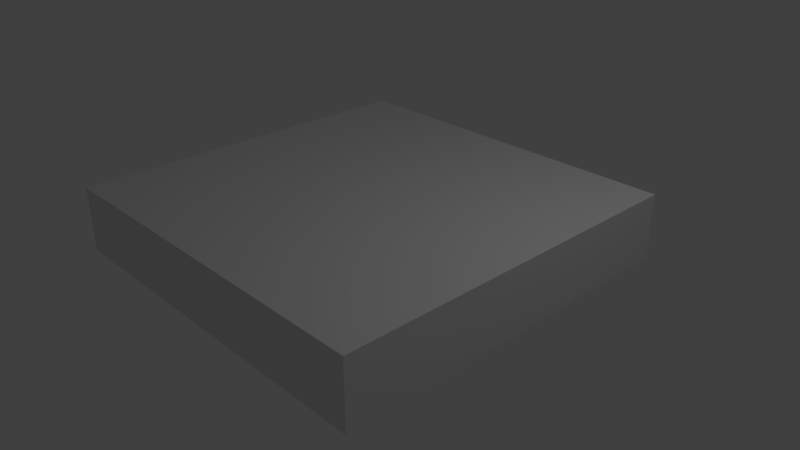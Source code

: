 # Source: Ceiling_Elem_2.blend  (saved by Blender 2.78.0; exported with 4.5.12 LTS)
import bpy
from mathutils import Matrix  # noqa: F401  (used for matrix-valued properties, if any)

bpy.ops.wm.read_factory_settings(use_empty=True)
scene = bpy.context.scene
scene.name = 'Scene'

# ---- collections
col_collection_1 = bpy.data.collections.new('Collection 1'); scene.collection.children.link(col_collection_1)

# ---- materials (node trees are filled in below, after node groups)
mat_material = bpy.data.materials.new('Material')
mat_material.alpha_threshold = 0.0
mat_material.use_transparent_shadow = False
mat_material.roughness = 0.5
mat_material.line_color = (0.0, 0.0, 0.0, 1.0)

# ---- material node trees

# ---- world
world_world = bpy.data.worlds.new('World'); scene.world = world_world
world_world.color = (0.05088, 0.05088, 0.05088)
world_world.use_sun_shadow = False
world_world.sun_shadow_jitter_overblur = 0.0
world_world.cycles.sampling_method = 'MANUAL'

# ---- cameras
cam_camera = bpy.data.cameras.new('Camera')
cam_camera.clip_end = 100.0
cam_camera.lens = 35.0
cam_camera.sensor_width = 32.0
cam_camera.sensor_height = 18.0
cam_camera.ortho_scale = 7.314
cam_camera.dof.focus_distance = 0.0
cam_camera.dof.aperture_fstop = 128.0

# ---- lights
light_lamp = bpy.data.lights.new('Lamp', 'POINT')
light_lamp.transmission_factor = 0.0
light_lamp.cutoff_distance = 30.0
light_lamp.energy = 100.0
light_lamp.shadow_buffer_clip_start = 1.001
light_lamp.shadow_soft_size = 0.1
light_lamp.shadow_maximum_resolution = 0.006
light_lamp.use_absolute_resolution = True

# ---- meshes
me_cube = bpy.data.meshes.new('Cube')
me_cube.from_pydata([(0.6462, -1.311, 0.154), (-1.311, -0.6462, 0.154), (-1.33, 2.154e-07, 0.154), (2.5, 2.5, 0.8832), (2.5, -2.5, 0.8832), (-2.5, -2.5, 0.8832), (-2.5, 2.5, 0.8832), (2.5, 2.5, -1.192e-08), (2.5, -2.5, -1.192e-08), (-2.5, 2.5, -1.192e-08), (-2.5, -2.5, -1.192e-08), (2.5, -4.88e-07, -1.192e-08), (-2.5, 4.061e-07, -1.192e-08), (2.5, -1.68e-06, 0.8832), (-2.5, 1.08e-07, 0.8832), (-1.292, 1.292, 0.154), (-1.311, 0.6462, 0.154), (3.022e-07, 2.5, -1.192e-08), (-4.428e-07, -2.5, -1.192e-08), (6.002e-07, 2.5, 0.8832), (-1.486e-06, -2.5, 0.8832), (1.33, -2.573e-07, 0.154), (1.292, -1.292, 0.154), (-5.919e-07, -7.86e-07, 0.8832), (2.5, -1.25, -1.192e-08), (-1.25, 2.5, -1.192e-08), (2.5, 2.5, 0.1969), (-1.25, -2.5, -1.192e-08), (2.5, -2.5, 0.1969), (-2.5, 1.25, -1.192e-08), (-2.5, -2.5, 0.1969), (-2.5, 2.5, 0.1969), (2.5, -1.25, 0.8832), (-1.25, 2.5, 0.8832), (-1.25, -2.5, 0.8832), (-2.5, 1.25, 0.8832), (1.311, -0.6462, 0.154), (-2.12e-07, -1.33, 0.154), (-1.292, -1.292, 0.154), (-0.6462, -1.311, 0.154), (1.345, -1.345, -1.192e-08), (1.345, 1.345, -1.192e-08), (-1.345, 1.345, -1.192e-08), (-1.345, -1.345, -1.192e-08), (2.5, 1.25, -1.192e-08), (-2.5, -1.25, -1.192e-08), (2.5, 1.25, 0.8832), (-2.5, -1.25, 0.8832), (1.459e-07, 1.33, 0.154), (0.6462, 1.311, 0.154), (-1.385, 2.236e-07, -1.192e-08), (1.385, -2.684e-07, -1.192e-08), (-2.5, 2.57e-07, 0.1969), (2.5, -1.084e-06, 0.1969), (1.25, -1.233e-06, 0.8832), (1.25, 2.5, -1.192e-08), (1.25, -2.5, -1.192e-08), (1.25, 2.5, 0.8832), (1.25, -2.5, 0.8832), (1.292, 1.292, 0.154), (-1.113, -1.113, 0.5156), (-1.25, -3.39e-07, 0.8832), (4.191e-09, 1.25, 0.8832), (-2.193e-07, -1.385, -1.192e-08), (1.532e-07, 1.385, -1.192e-08), (4.512e-07, 2.5, 0.1969), (-9.644e-07, -2.5, 0.1969), (-1.039e-06, -1.25, 0.8832), (1.25, -1.25, 0.8832), (1.25, -2.5, 0.1969), (1.25, 2.5, 0.1969), (0.6726, 1.365, -1.192e-08), (-0.6726, -1.365, -1.192e-08), (1.25, 1.25, 0.8832), (-1.25, 1.25, 0.8832), (2.5, 1.25, 0.1969), (-2.5, -1.25, 0.1969), (1.365, -0.6726, -1.192e-08), (-1.365, 0.6726, -1.192e-08), (-1.365, -0.6726, -1.192e-08), (0.6726, -1.365, -1.192e-08), (-0.6726, 1.365, -1.192e-08), (1.365, 0.6726, -1.192e-08), (-1.25, 2.5, 0.1969), (-2.5, 1.25, 0.1969), (-1.25, -2.5, 0.1969), (2.5, -1.25, 0.1969), (-1.25, -1.25, 0.8832), (1.311, 0.6462, 0.154), (-0.6462, 1.311, 0.154), (-1.218, -1.218, 0.3306), (-1.218, 1.218, 0.3306), (-1.254, 2.039e-07, 0.3306), (1.254, -2.415e-07, 0.3306), (-2.018e-07, -1.254, 0.3306), (1.354e-07, 1.254, 0.3306), (0.609, 1.236, 0.3306), (-0.609, -1.236, 0.3306), (1.236, -0.609, 0.3306), (-1.236, 0.609, 0.3306), (-1.236, -0.609, 0.3306), (0.609, -1.236, 0.3306), (-0.609, 1.236, 0.3306), (1.236, 0.609, 0.3306), (1.218, 1.218, 0.3306), (1.218, -1.218, 0.3306), (-1.009e-08, 3.511e-09, 0.8499), (-1.113, 1.113, 0.5156), (-1.146, 1.87e-07, 0.5156), (1.146, -2.2e-07, 0.5156), (-1.881e-07, -1.146, 0.5156), (1.201e-07, 1.146, 0.5156), (0.5565, 1.129, 0.5156), (-0.5565, -1.129, 0.5156), (1.129, -0.5565, 0.5156), (-1.129, 0.5565, 0.5156), (-1.129, -0.5565, 0.5156), (0.5565, -1.129, 0.5156), (-0.5565, 1.129, 0.5156), (1.129, 0.5565, 0.5156), (1.113, 1.113, 0.5156), (1.113, -1.113, 0.5156)], [], [(87, 47, 5, 34), (86, 32, 4, 28), (85, 34, 5, 30), (84, 35, 6, 31), (83, 25, 9, 31), (82, 41, 7, 44), (81, 42, 9, 25), (80, 40, 8, 56), (79, 43, 10, 45), (78, 50, 12, 29), (77, 51, 11, 24), (76, 47, 14, 52), (75, 46, 13, 53), (74, 35, 14, 61), (73, 62, 23, 54), (72, 63, 18, 27), (71, 64, 17, 55), (70, 55, 17, 65), (69, 58, 20, 66), (68, 67, 20, 58), (32, 68, 58, 4), (13, 54, 68, 32), (54, 23, 67, 68), (56, 69, 66, 18), (8, 28, 69, 56), (28, 4, 58, 69), (57, 70, 65, 19), (3, 26, 70, 57), (26, 7, 55, 70), (41, 71, 55, 7), (40, 80, 0, 22), (82, 51, 21, 88), (43, 72, 27, 10), (50, 78, 16, 2), (71, 41, 59, 49), (46, 73, 54, 13), (3, 57, 73, 46), (57, 19, 62, 73), (62, 74, 61, 23), (19, 33, 74, 62), (33, 6, 35, 74), (44, 75, 53, 11), (7, 26, 75, 44), (26, 3, 46, 75), (45, 76, 52, 12), (10, 30, 76, 45), (30, 5, 47, 76), (40, 77, 24, 8), (80, 63, 37, 0), (78, 42, 15, 16), (42, 78, 29, 9), (63, 72, 39, 37), (42, 81, 89, 15), (50, 79, 45, 12), (43, 79, 1, 38), (72, 43, 38, 39), (63, 80, 56, 18), (81, 64, 48, 89), (51, 77, 36, 21), (64, 81, 25, 17), (79, 50, 2, 1), (77, 40, 22, 36), (51, 82, 44, 11), (41, 82, 88, 59), (64, 71, 49, 48), (33, 83, 31, 6), (19, 65, 83, 33), (65, 17, 25, 83), (29, 84, 31, 9), (12, 52, 84, 29), (52, 14, 35, 84), (27, 85, 30, 10), (18, 66, 85, 27), (66, 20, 34, 85), (24, 86, 28, 8), (11, 53, 86, 24), (53, 13, 32, 86), (67, 87, 34, 20), (23, 61, 87, 67), (61, 14, 47, 87), (59, 88, 103, 104), (2, 16, 99, 92), (15, 89, 102, 91), (1, 2, 92, 100), (88, 21, 93, 103), (21, 36, 98, 93), (49, 59, 104, 96), (39, 38, 90, 97), (36, 22, 105, 98), (38, 1, 100, 90), (0, 37, 94, 101), (16, 15, 91, 99), (22, 0, 101, 105), (48, 49, 96, 95), (89, 48, 95, 102), (37, 39, 97, 94), (94, 97, 113, 110), (105, 101, 117, 121), (98, 105, 121, 114), (102, 95, 111, 118), (93, 98, 114, 109), (91, 102, 118, 107), (99, 91, 107, 115), (103, 93, 109, 119), (92, 99, 115, 108), (96, 104, 120, 112), (104, 103, 119, 120), (100, 92, 108, 116), (95, 96, 112, 111), (90, 100, 116, 60), (97, 90, 60, 113), (101, 94, 110, 117), (106, 120, 119), (106, 119, 109), (106, 107, 118), (106, 118, 111), (106, 121, 117), (106, 117, 110), (106, 60, 116), (106, 116, 108), (106, 108, 115), (106, 115, 107), (106, 109, 114), (106, 114, 121), (106, 110, 113), (106, 113, 60), (106, 111, 112), (106, 112, 120)])
_uv = me_cube.uv_layers.new(name='UVMap')
_uv.uv.foreach_set('vector', [0.3717, 0.1352, 0.2543, 0.1352, 0.2543, 0.01779, 0.3717, 0.01779, 0.9803, 0.9374, 0.9902, 0.9374, 0.9902, 0.9999, 0.9803, 0.9999, 0.9803, 0.1875, 0.9902, 0.1875, 0.9902, 0.25, 0.9803, 0.25, 0.9803, 0.4375, 0.9902, 0.4375, 0.9902, 0.5, 0.9803, 0.5, 0.9803, 0.5625, 0.9705, 0.5625, 0.9705, 0.5, 0.9803, 0.5, 0.6173, 0.6594, 0.6155, 0.5962, 0.724, 0.4877, 0.724, 0.6052, 0.4259, 0.5944, 0.3627, 0.5962, 0.2543, 0.4877, 0.3717, 0.4877, 0.5523, 0.8508, 0.6155, 0.849, 0.724, 0.9574, 0.6065, 0.9574, 0.3609, 0.7858, 0.3627, 0.849, 0.2543, 0.9574, 0.2543, 0.84, 0.3609, 0.6594, 0.359, 0.7226, 0.2543, 0.7226, 0.2543, 0.6052, 0.6173, 0.7858, 0.6192, 0.7226, 0.724, 0.7226, 0.724, 0.84, 0.9803, 0.3125, 0.9902, 0.3125, 0.9902, 0.375, 0.9803, 0.375, 0.9803, 0.8125, 0.9902, 0.8125, 0.9902, 0.8749, 0.9803, 0.8749, 0.3717, 0.3701, 0.2543, 0.3701, 0.2543, 0.2526, 0.3717, 0.2526, 0.6065, 0.3701, 0.4891, 0.3701, 0.4891, 0.2526, 0.6065, 0.2526, 0.4259, 0.8508, 0.4891, 0.8527, 0.4891, 0.9574, 0.3717, 0.9574, 0.5523, 0.5944, 0.4891, 0.5925, 0.4891, 0.4877, 0.6065, 0.4877, 0.9803, 0.6875, 0.9705, 0.6875, 0.9705, 0.625, 0.9803, 0.625, 0.9803, 0.06256, 0.9902, 0.06256, 0.9902, 0.1251, 0.9803, 0.1251, 0.6065, 0.1352, 0.4891, 0.1352, 0.4891, 0.01779, 0.6065, 0.01779, 0.724, 0.1352, 0.6065, 0.1352, 0.6065, 0.01779, 0.724, 0.01779, 0.724, 0.2526, 0.6065, 0.2526, 0.6065, 0.1352, 0.724, 0.1352, 0.6065, 0.2526, 0.4891, 0.2526, 0.4891, 0.1352, 0.6065, 0.1352, 0.9705, 0.06256, 0.9803, 0.06256, 0.9803, 0.1251, 0.9705, 0.1251, 0.9705, 7.088e-05, 0.9803, 7.088e-05, 0.9803, 0.06256, 0.9705, 0.06256, 0.9803, 7.088e-05, 0.9902, 7.088e-05, 0.9902, 0.06256, 0.9803, 0.06256, 0.9902, 0.6875, 0.9803, 0.6875, 0.9803, 0.625, 0.9902, 0.625, 0.9902, 0.75, 0.9803, 0.75, 0.9803, 0.6875, 0.9902, 0.6875, 0.9803, 0.75, 0.9705, 0.75, 0.9705, 0.6875, 0.9803, 0.6875, 0.6155, 0.5962, 0.5523, 0.5944, 0.6065, 0.4877, 0.724, 0.4877, 0.6155, 0.849, 0.5523, 0.8508, 0.5523, 0.8508, 0.6155, 0.849, 0.6173, 0.6594, 0.6192, 0.7226, 0.6192, 0.7226, 0.6173, 0.6594, 0.3627, 0.849, 0.4259, 0.8508, 0.3717, 0.9574, 0.2543, 0.9574, 0.359, 0.7226, 0.3609, 0.6594, 0.3609, 0.6594, 0.359, 0.7226, 0.5523, 0.5944, 0.6155, 0.5962, 0.6155, 0.5962, 0.5523, 0.5944, 0.724, 0.3701, 0.6065, 0.3701, 0.6065, 0.2526, 0.724, 0.2526, 0.724, 0.4875, 0.6065, 0.4875, 0.6065, 0.3701, 0.724, 0.3701, 0.6065, 0.4875, 0.4891, 0.4875, 0.4891, 0.3701, 0.6065, 0.3701, 0.4891, 0.3701, 0.3717, 0.3701, 0.3717, 0.2526, 0.4891, 0.2526, 0.4891, 0.4875, 0.3717, 0.4875, 0.3717, 0.3701, 0.4891, 0.3701, 0.3717, 0.4875, 0.2543, 0.4875, 0.2543, 0.3701, 0.3717, 0.3701, 0.9705, 0.8125, 0.9803, 0.8125, 0.9803, 0.8749, 0.9705, 0.8749, 0.9705, 0.75, 0.9803, 0.75, 0.9803, 0.8125, 0.9705, 0.8125, 0.9803, 0.75, 0.9902, 0.75, 0.9902, 0.8125, 0.9803, 0.8125, 0.9705, 0.3125, 0.9803, 0.3125, 0.9803, 0.375, 0.9705, 0.375, 0.9705, 0.25, 0.9803, 0.25, 0.9803, 0.3125, 0.9705, 0.3125, 0.9803, 0.25, 0.9902, 0.25, 0.9902, 0.3125, 0.9803, 0.3125, 0.6155, 0.849, 0.6173, 0.7858, 0.724, 0.84, 0.724, 0.9574, 0.5523, 0.8508, 0.4891, 0.8527, 0.4891, 0.8527, 0.5523, 0.8508, 0.3609, 0.6594, 0.3627, 0.5962, 0.3627, 0.5962, 0.3609, 0.6594, 0.3627, 0.5962, 0.3609, 0.6594, 0.2543, 0.6052, 0.2543, 0.4877, 0.4891, 0.8527, 0.4259, 0.8508, 0.4259, 0.8508, 0.4891, 0.8527, 0.3627, 0.5962, 0.4259, 0.5944, 0.4259, 0.5944, 0.3627, 0.5962, 0.359, 0.7226, 0.3609, 0.7858, 0.2543, 0.84, 0.2543, 0.7226, 0.3627, 0.849, 0.3609, 0.7858, 0.3609, 0.7858, 0.3627, 0.849, 0.4259, 0.8508, 0.3627, 0.849, 0.3627, 0.849, 0.4259, 0.8508, 0.4891, 0.8527, 0.5523, 0.8508, 0.6065, 0.9574, 0.4891, 0.9574, 0.4259, 0.5944, 0.4891, 0.5925, 0.4891, 0.5925, 0.4259, 0.5944, 0.6192, 0.7226, 0.6173, 0.7858, 0.6173, 0.7858, 0.6192, 0.7226, 0.4891, 0.5925, 0.4259, 0.5944, 0.3717, 0.4877, 0.4891, 0.4877, 0.3609, 0.7858, 0.359, 0.7226, 0.359, 0.7226, 0.3609, 0.7858, 0.6173, 0.7858, 0.6155, 0.849, 0.6155, 0.849, 0.6173, 0.7858, 0.6192, 0.7226, 0.6173, 0.6594, 0.724, 0.6052, 0.724, 0.7226, 0.6155, 0.5962, 0.6173, 0.6594, 0.6173, 0.6594, 0.6155, 0.5962, 0.4891, 0.5925, 0.5523, 0.5944, 0.5523, 0.5944, 0.4891, 0.5925, 0.9902, 0.5625, 0.9803, 0.5625, 0.9803, 0.5, 0.9902, 0.5, 0.9902, 0.625, 0.9803, 0.625, 0.9803, 0.5625, 0.9902, 0.5625, 0.9803, 0.625, 0.9705, 0.625, 0.9705, 0.5625, 0.9803, 0.5625, 0.9705, 0.4375, 0.9803, 0.4375, 0.9803, 0.5, 0.9705, 0.5, 0.9705, 0.375, 0.9803, 0.375, 0.9803, 0.4375, 0.9705, 0.4375, 0.9803, 0.375, 0.9902, 0.375, 0.9902, 0.4375, 0.9803, 0.4375, 0.9705, 0.1875, 0.9803, 0.1875, 0.9803, 0.25, 0.9705, 0.25, 0.9705, 0.1251, 0.9803, 0.1251, 0.9803, 0.1875, 0.9705, 0.1875, 0.9803, 0.1251, 0.9902, 0.1251, 0.9902, 0.1875, 0.9803, 0.1875, 0.9705, 0.9374, 0.9803, 0.9374, 0.9803, 0.9999, 0.9705, 0.9999, 0.9705, 0.8749, 0.9803, 0.8749, 0.9803, 0.9374, 0.9705, 0.9374, 0.9803, 0.8749, 0.9902, 0.8749, 0.9902, 0.9374, 0.9803, 0.9374, 0.4891, 0.1352, 0.3717, 0.1352, 0.3717, 0.01779, 0.4891, 0.01779, 0.4891, 0.2526, 0.3717, 0.2526, 0.3717, 0.1352, 0.4891, 0.1352, 0.3717, 0.2526, 0.2543, 0.2526, 0.2543, 0.1352, 0.3717, 0.1352, 0.6155, 0.5962, 0.6173, 0.6594, 0.6173, 0.6594, 0.6155, 0.5962, 0.359, 0.7226, 0.3609, 0.6594, 0.3609, 0.6594, 0.359, 0.7226, 0.3627, 0.5962, 0.4259, 0.5944, 0.4259, 0.5944, 0.3627, 0.5962, 0.3609, 0.7858, 0.359, 0.7226, 0.359, 0.7226, 0.3609, 0.7858, 0.6173, 0.6594, 0.6192, 0.7226, 0.6192, 0.7226, 0.6173, 0.6594, 0.6192, 0.7226, 0.6173, 0.7858, 0.6173, 0.7858, 0.6192, 0.7226, 0.5523, 0.5944, 0.6155, 0.5962, 0.6155, 0.5962, 0.5523, 0.5944, 0.4259, 0.8508, 0.3627, 0.849, 0.3627, 0.849, 0.4259, 0.8508, 0.6173, 0.7858, 0.6155, 0.849, 0.6155, 0.849, 0.6173, 0.7858, 0.3627, 0.849, 0.3609, 0.7858, 0.3609, 0.7858, 0.3627, 0.849, 0.5523, 0.8508, 0.4891, 0.8527, 0.4891, 0.8527, 0.5523, 0.8508, 0.3609, 0.6594, 0.3627, 0.5962, 0.3627, 0.5962, 0.3609, 0.6594, 0.6155, 0.849, 0.5523, 0.8508, 0.5523, 0.8508, 0.6155, 0.849, 0.4891, 0.5925, 0.5523, 0.5944, 0.5523, 0.5944, 0.4891, 0.5925, 0.4259, 0.5944, 0.4891, 0.5925, 0.4891, 0.5925, 0.4259, 0.5944, 0.4891, 0.8527, 0.4259, 0.8508, 0.4259, 0.8508, 0.4891, 0.8527, 0.4891, 0.8527, 0.4259, 0.8508, 0.4259, 0.8508, 0.4891, 0.8527, 0.6155, 0.849, 0.5523, 0.8508, 0.5523, 0.8508, 0.6155, 0.849, 0.6173, 0.7858, 0.6155, 0.849, 0.6155, 0.849, 0.6173, 0.7858, 0.4259, 0.5944, 0.4891, 0.5925, 0.4891, 0.5925, 0.4259, 0.5944, 0.6192, 0.7226, 0.6173, 0.7858, 0.6173, 0.7858, 0.6192, 0.7226, 0.3627, 0.5962, 0.4259, 0.5944, 0.4259, 0.5944, 0.3627, 0.5962, 0.3609, 0.6594, 0.3627, 0.5962, 0.3627, 0.5962, 0.3609, 0.6594, 0.6173, 0.6594, 0.6192, 0.7226, 0.6192, 0.7226, 0.6173, 0.6594, 0.359, 0.7226, 0.3609, 0.6594, 0.3609, 0.6594, 0.359, 0.7226, 0.5523, 0.5944, 0.6155, 0.5962, 0.6155, 0.5962, 0.5523, 0.5944, 0.6155, 0.5962, 0.6173, 0.6594, 0.6173, 0.6594, 0.6155, 0.5962, 0.3609, 0.7858, 0.359, 0.7226, 0.359, 0.7226, 0.3609, 0.7858, 0.4891, 0.5925, 0.5523, 0.5944, 0.5523, 0.5944, 0.4891, 0.5925, 0.3627, 0.849, 0.3609, 0.7858, 0.3609, 0.7858, 0.3627, 0.849, 0.4259, 0.8508, 0.3627, 0.849, 0.3627, 0.849, 0.4259, 0.8508, 0.5523, 0.8508, 0.4891, 0.8527, 0.4891, 0.8527, 0.5523, 0.8508, 0.5063, 0.7054, 0.6155, 0.5962, 0.6173, 0.6594, 0.5116, 0.7133, 0.6173, 0.6594, 0.6192, 0.7226, 0.4719, 0.7054, 0.3627, 0.5962, 0.4259, 0.5944, 0.4798, 0.7001, 0.4259, 0.5944, 0.4891, 0.5925, 0.5063, 0.7398, 0.6155, 0.849, 0.5523, 0.8508, 0.4984, 0.7451, 0.5523, 0.8508, 0.4891, 0.8527, 0.4719, 0.7398, 0.3627, 0.849, 0.3609, 0.7858, 0.4666, 0.7319, 0.3609, 0.7858, 0.359, 0.7226, 0.4648, 0.7226, 0.359, 0.7226, 0.3609, 0.6594, 0.4666, 0.7133, 0.3609, 0.6594, 0.3627, 0.5962, 0.5135, 0.7226, 0.6192, 0.7226, 0.6173, 0.7858, 0.5116, 0.7319, 0.6173, 0.7858, 0.6155, 0.849, 0.4891, 0.7469, 0.4891, 0.8527, 0.4259, 0.8508, 0.4798, 0.7451, 0.4259, 0.8508, 0.3627, 0.849, 0.4891, 0.6982, 0.4891, 0.5925, 0.5523, 0.5944, 0.4984, 0.7001, 0.5523, 0.5944, 0.6155, 0.5962])
me_cube.materials.append(mat_material)
me_cube.use_remesh_preserve_volume = False
me_cube.use_remesh_preserve_attributes = False
me_cube.use_mirror_vertex_groups = False
me_cube.update()

# ---- objects
ob_cube = bpy.data.objects.new('Cube', me_cube)
ob_lamp = bpy.data.objects.new('Lamp', light_lamp)
ob_camera = bpy.data.objects.new('Camera', cam_camera)

# ---- transforms, parenting, visibility, modifiers, constraints
ob_cube.location = (5.541e-08, 1.602e-07, 0.0)
ob_cube.lock_rotations_4d = False
ob_cube.empty_display_type = 'ARROWS'
ob_cube.lineart.crease_threshold = 0.0
ob_lamp.location = (4.076, 1.005, 5.904)
ob_lamp.rotation_euler = (0.6503, 0.05522, 1.866)
ob_lamp.lock_rotations_4d = False
ob_lamp.empty_display_type = 'ARROWS'
ob_lamp.color = (0.0, 0.0, 0.0, 0.0)
ob_lamp.lineart.crease_threshold = 0.0
ob_camera.location = (7.481, -6.508, 5.344)
ob_camera.rotation_euler = (1.109, 0.0, 0.8149)
ob_camera.lock_rotations_4d = False
ob_camera.empty_display_type = 'ARROWS'
ob_camera.color = (0.0, 0.0, 0.0, 0.0)
ob_camera.display_type = 'WIRE'
ob_camera.lineart.crease_threshold = 0.0

# ---- collection membership
col_collection_1.objects.link(ob_cube)
col_collection_1.objects.link(ob_lamp)
col_collection_1.objects.link(ob_camera)

# ---- scene / render settings (as saved in the file)
scene.camera = ob_camera
scene.frame_start = 1; scene.frame_end = 250; scene.frame_set(0)
scene.render.engine = 'BLENDER_EEVEE_NEXT'
scene.render.resolution_percentage = 50
scene.render.dither_intensity = 0.0
scene.cycles.use_denoising = False
scene.cycles.samples = 128
scene.cycles.sampling_pattern = 'TABULATED_SOBOL'
scene.cycles.light_sampling_threshold = 0.0
scene.cycles.use_adaptive_sampling = False
scene.cycles.use_light_tree = False
scene.cycles.blur_glossy = 0.0
scene.cycles.sample_clamp_indirect = 0.0
scene.view_settings.view_transform = 'Standard'
bpy.context.view_layer.update()
